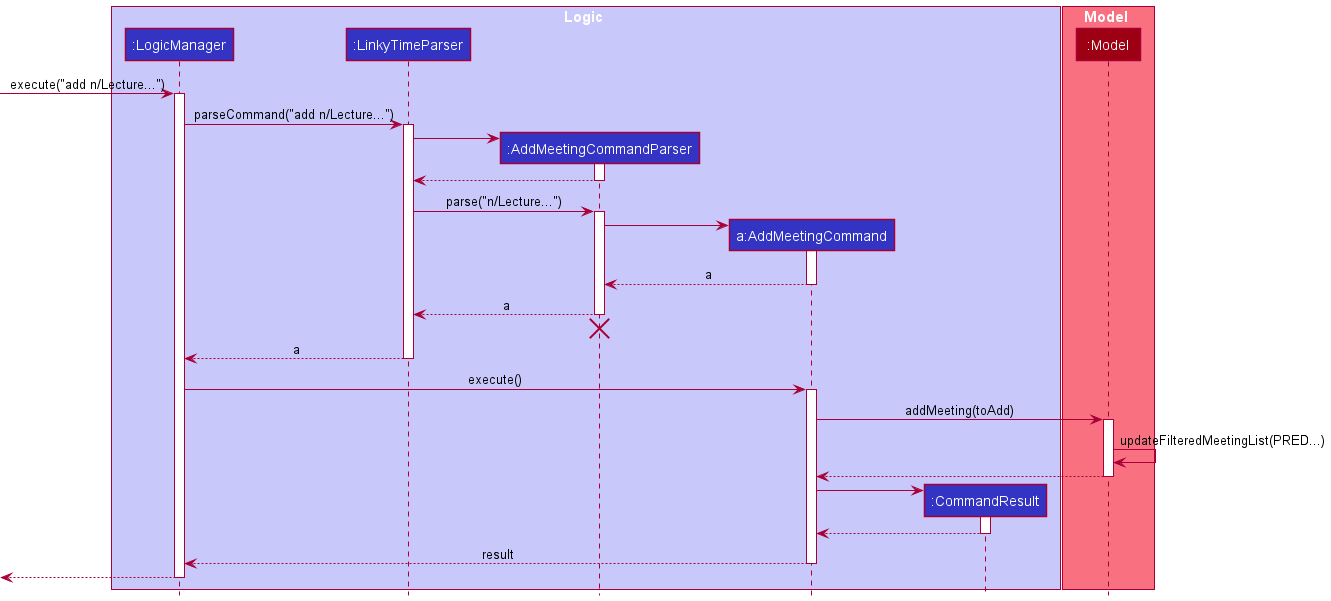

The diagram above was rendered by PlantUML. Its source (embedded in the PNG):
@startuml
!include style.puml

box Logic LOGIC_COLOR_T1
participant ":LogicManager" as LogicManager LOGIC_COLOR
participant ":LinkyTimeParser" as LinkyTimeParser LOGIC_COLOR
participant ":AddMeetingCommandParser" as AddMeetingCommandParser LOGIC_COLOR
participant "a:AddMeetingCommand" as AddMeetingCommand LOGIC_COLOR
participant ":CommandResult" as CommandResult LOGIC_COLOR
end box

box Model MODEL_COLOR_T1
participant ":Model" as Model MODEL_COLOR
end box

[-> LogicManager : execute("add n/Lecture...")
activate LogicManager

LogicManager -> LinkyTimeParser : parseCommand("add n/Lecture...")
activate LinkyTimeParser

create AddMeetingCommandParser
LinkyTimeParser -> AddMeetingCommandParser
activate AddMeetingCommandParser

AddMeetingCommandParser --> LinkyTimeParser
deactivate AddMeetingCommandParser

LinkyTimeParser -> AddMeetingCommandParser : parse("n/Lecture...")
activate AddMeetingCommandParser

create AddMeetingCommand
AddMeetingCommandParser -> AddMeetingCommand
activate AddMeetingCommand

AddMeetingCommand --> AddMeetingCommandParser : a
deactivate AddMeetingCommand

AddMeetingCommandParser --> LinkyTimeParser : a
deactivate AddMeetingCommandParser
'Hidden arrow to position the destroy marker below the end of the activation bar.
AddMeetingCommandParser -[hidden]-> LinkyTimeParser
destroy AddMeetingCommandParser

LinkyTimeParser --> LogicManager : a
deactivate LinkyTimeParser

LogicManager -> AddMeetingCommand : execute()
activate AddMeetingCommand

AddMeetingCommand -> Model : addMeeting(toAdd)
activate Model

Model -> Model : updateFilteredMeetingList(PRED...)

Model --> AddMeetingCommand
deactivate Model

create CommandResult
AddMeetingCommand -> CommandResult
activate CommandResult

CommandResult --> AddMeetingCommand
deactivate CommandResult

AddMeetingCommand --> LogicManager : result
deactivate AddMeetingCommand

[<--LogicManager
deactivate LogicManager
@enduml